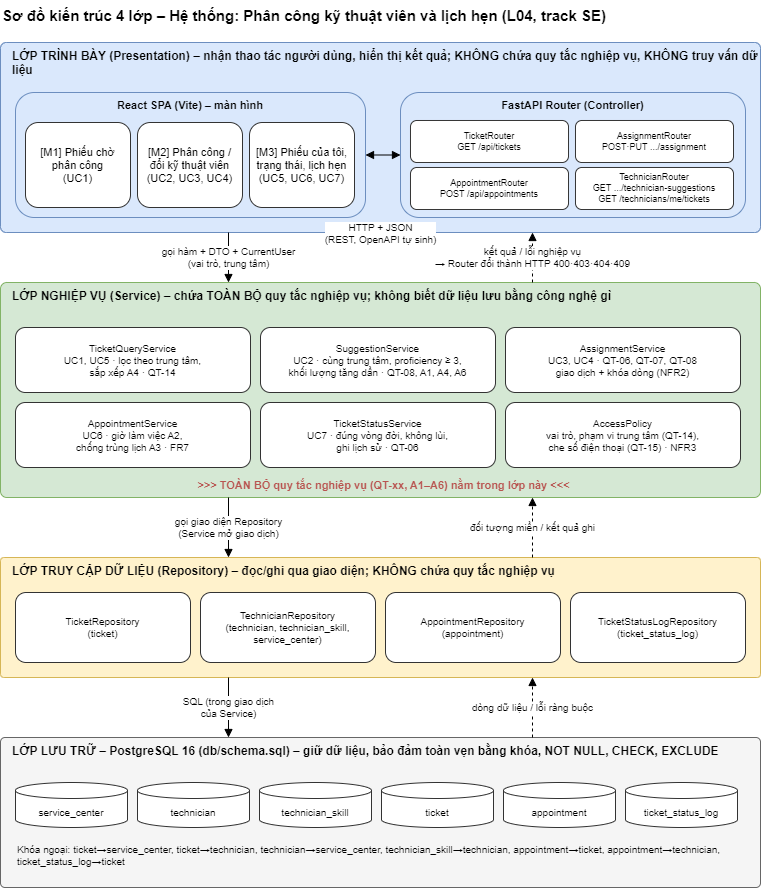

The diagram above was exported from draw.io. Its source (the exported page's mxGraphModel, read from the mxfile embedded in the PNG):
<mxGraphModel dx="1674" dy="836" grid="1" gridSize="10" guides="1" tooltips="1" connect="1" arrows="1" fold="1" page="1" pageScale="1" pageWidth="827" pageHeight="1169" math="0" shadow="0">
  <root>
    <mxCell id="0" />
    <mxCell id="1" parent="0" />
    <mxCell id="fyFTkw2P8n_Xu6eTUaph-1" value="Sơ đồ kiến trúc 4 lớp – Hệ thống: Phân công kỹ thuật viên và lịch hẹn (L04, track SE)" style="text;fontStyle=1;fontSize=15;html=1;" parent="1" vertex="1">
      <mxGeometry x="40" y="8" width="760" height="30" as="geometry" />
    </mxCell>
    <mxCell id="fyFTkw2P8n_Xu6eTUaph-2" value="LỚP TRÌNH BÀY (Presentation) – nhận thao tác người dùng, hiển thị kết quả; KHÔNG chứa quy tắc nghiệp vụ, KHÔNG truy vấn dữ liệu" style="rounded=1;arcSize=3;whiteSpace=wrap;verticalAlign=top;align=left;spacingLeft=10;fontStyle=1;fontSize=12;fillColor=#dae8fc;strokeColor=#6c8ebf;html=1;" parent="1" vertex="1">
      <mxGeometry x="40" y="50" width="760" height="190" as="geometry" />
    </mxCell>
    <mxCell id="fyFTkw2P8n_Xu6eTUaph-3" value="LỚP NGHIỆP VỤ (Service) – chứa TOÀN BỘ quy tắc nghiệp vụ; không biết dữ liệu lưu bằng công nghệ gì" style="rounded=1;arcSize=3;whiteSpace=wrap;verticalAlign=top;align=left;spacingLeft=10;fontStyle=1;fontSize=12;fillColor=#d5e8d4;strokeColor=#82b366;html=1;" parent="1" vertex="1">
      <mxGeometry x="40" y="290" width="760" height="215" as="geometry" />
    </mxCell>
    <mxCell id="fyFTkw2P8n_Xu6eTUaph-4" value="LỚP TRUY CẬP DỮ LIỆU (Repository) – đọc/ghi qua giao diện; KHÔNG chứa quy tắc nghiệp vụ" style="rounded=1;arcSize=3;whiteSpace=wrap;verticalAlign=top;align=left;spacingLeft=10;fontStyle=1;fontSize=12;fillColor=#fff2cc;strokeColor=#d6b656;html=1;" parent="1" vertex="1">
      <mxGeometry x="40" y="565" width="760" height="120" as="geometry" />
    </mxCell>
    <mxCell id="fyFTkw2P8n_Xu6eTUaph-5" value="LỚP LƯU TRỮ – PostgreSQL 16 (db/schema.sql) – giữ dữ liệu, bảo đảm toàn vẹn bằng khóa, NOT NULL, CHECK, EXCLUDE" style="rounded=1;arcSize=3;whiteSpace=wrap;verticalAlign=top;align=left;spacingLeft=10;fontStyle=1;fontSize=12;fillColor=#f5f5f5;strokeColor=#666666;html=1;" parent="1" vertex="1">
      <mxGeometry x="40" y="745" width="760" height="150" as="geometry" />
    </mxCell>
    <mxCell id="fyFTkw2P8n_Xu6eTUaph-6" value="React SPA (Vite) – màn hình" style="rounded=1;dashed=0;whiteSpace=wrap;verticalAlign=top;fontStyle=1;fontSize=11;fillColor=none;strokeColor=#6c8ebf;html=1;" parent="1" vertex="1">
      <mxGeometry x="55" y="100" width="350" height="125" as="geometry" />
    </mxCell>
    <mxCell id="fyFTkw2P8n_Xu6eTUaph-7" value="[M1] Phiếu chờ&lt;br&gt;phân công&lt;br&gt;(UC1)" style="rounded=1;whiteSpace=wrap;fontSize=11;fillColor=#ffffff;strokeColor=#333333;html=1;" parent="1" vertex="1">
      <mxGeometry x="65" y="130" width="105" height="85" as="geometry" />
    </mxCell>
    <mxCell id="fyFTkw2P8n_Xu6eTUaph-8" value="[M2] Phân công /&lt;br&gt;đổi kỹ thuật viên&lt;br&gt;(UC2, UC3, UC4)" style="rounded=1;whiteSpace=wrap;fontSize=11;fillColor=#ffffff;strokeColor=#333333;html=1;" parent="1" vertex="1">
      <mxGeometry x="177" y="130" width="105" height="85" as="geometry" />
    </mxCell>
    <mxCell id="fyFTkw2P8n_Xu6eTUaph-9" value="[M3] Phiếu của tôi,&lt;br&gt;trạng thái, lịch hẹn&lt;br&gt;(UC5, UC6, UC7)" style="rounded=1;whiteSpace=wrap;fontSize=11;fillColor=#ffffff;strokeColor=#333333;html=1;" parent="1" vertex="1">
      <mxGeometry x="289" y="130" width="105" height="85" as="geometry" />
    </mxCell>
    <mxCell id="fyFTkw2P8n_Xu6eTUaph-10" value="FastAPI Router (Controller)" style="rounded=1;whiteSpace=wrap;verticalAlign=top;fontStyle=1;fontSize=11;fillColor=none;strokeColor=#6c8ebf;html=1;" parent="1" vertex="1">
      <mxGeometry x="440" y="100" width="345" height="125" as="geometry" />
    </mxCell>
    <mxCell id="fyFTkw2P8n_Xu6eTUaph-11" value="TicketRouter&lt;br&gt;GET /api/tickets" style="rounded=1;whiteSpace=wrap;fontSize=11;fillColor=#ffffff;strokeColor=#333333;fontSize=9;html=1;" parent="1" vertex="1">
      <mxGeometry x="450" y="128" width="158" height="42" as="geometry" />
    </mxCell>
    <mxCell id="fyFTkw2P8n_Xu6eTUaph-12" value="AssignmentRouter&lt;br&gt;POST·PUT .../assignment" style="rounded=1;whiteSpace=wrap;fontSize=11;fillColor=#ffffff;strokeColor=#333333;fontSize=9;html=1;" parent="1" vertex="1">
      <mxGeometry x="615" y="128" width="158" height="42" as="geometry" />
    </mxCell>
    <mxCell id="fyFTkw2P8n_Xu6eTUaph-13" value="AppointmentRouter&lt;br&gt;POST /api/appointments" style="rounded=1;whiteSpace=wrap;fontSize=11;fillColor=#ffffff;strokeColor=#333333;fontSize=9;html=1;" parent="1" vertex="1">
      <mxGeometry x="450" y="175" width="158" height="42" as="geometry" />
    </mxCell>
    <mxCell id="fyFTkw2P8n_Xu6eTUaph-14" value="TechnicianRouter&lt;br&gt;GET .../technician-suggestions&lt;br&gt;GET /technicians/me/tickets" style="rounded=1;whiteSpace=wrap;fontSize=11;fillColor=#ffffff;strokeColor=#333333;fontSize=9;html=1;" parent="1" vertex="1">
      <mxGeometry x="615" y="175" width="158" height="42" as="geometry" />
    </mxCell>
    <mxCell id="fyFTkw2P8n_Xu6eTUaph-15" value="HTTP + JSON&lt;br&gt;(REST, OpenAPI tự sinh)" style="endArrow=block;startArrow=block;labelBackgroundColor=#ffffff;fontSize=10;html=1;" parent="1" source="fyFTkw2P8n_Xu6eTUaph-6" target="fyFTkw2P8n_Xu6eTUaph-10" edge="1">
      <mxGeometry x="-0.1429" y="-77" relative="1" as="geometry">
        <mxPoint y="1" as="offset" />
      </mxGeometry>
    </mxCell>
    <mxCell id="fyFTkw2P8n_Xu6eTUaph-16" value="TicketQueryService&lt;br&gt;UC1, UC5 · lọc theo trung tâm,&lt;br&gt;sắp xếp A4 · QT-14" style="rounded=1;whiteSpace=wrap;fontSize=11;fillColor=#ffffff;strokeColor=#333333;fontSize=10;html=1;" parent="1" vertex="1">
      <mxGeometry x="55" y="335" width="235" height="65" as="geometry" />
    </mxCell>
    <mxCell id="fyFTkw2P8n_Xu6eTUaph-17" value="SuggestionService&lt;br&gt;UC2 · cùng trung tâm, proficiency ≥ 3,&lt;br&gt;khối lượng tăng dần · QT-08, A1, A4, A6" style="rounded=1;whiteSpace=wrap;fontSize=11;fillColor=#ffffff;strokeColor=#333333;fontSize=10;html=1;" parent="1" vertex="1">
      <mxGeometry x="300" y="335" width="235" height="65" as="geometry" />
    </mxCell>
    <mxCell id="fyFTkw2P8n_Xu6eTUaph-18" value="AssignmentService&lt;br&gt;UC3, UC4 · QT-06, QT-07, QT-08&lt;br&gt;giao dịch + khóa dòng (NFR2)" style="rounded=1;whiteSpace=wrap;fontSize=11;fillColor=#ffffff;strokeColor=#333333;fontSize=10;html=1;" parent="1" vertex="1">
      <mxGeometry x="545" y="335" width="235" height="65" as="geometry" />
    </mxCell>
    <mxCell id="fyFTkw2P8n_Xu6eTUaph-19" value="AppointmentService&lt;br&gt;UC6 · giờ làm việc A2,&lt;br&gt;chống trùng lịch A3 · FR7" style="rounded=1;whiteSpace=wrap;fontSize=11;fillColor=#ffffff;strokeColor=#333333;fontSize=10;html=1;" parent="1" vertex="1">
      <mxGeometry x="55" y="410" width="235" height="65" as="geometry" />
    </mxCell>
    <mxCell id="fyFTkw2P8n_Xu6eTUaph-20" value="TicketStatusService&lt;br&gt;UC7 · đúng vòng đời, không lùi,&lt;br&gt;ghi lịch sử · QT-06" style="rounded=1;whiteSpace=wrap;fontSize=11;fillColor=#ffffff;strokeColor=#333333;fontSize=10;html=1;" parent="1" vertex="1">
      <mxGeometry x="300" y="410" width="235" height="65" as="geometry" />
    </mxCell>
    <mxCell id="fyFTkw2P8n_Xu6eTUaph-21" value="AccessPolicy&lt;br&gt;vai trò, phạm vi trung tâm (QT-14),&lt;br&gt;che số điện thoại (QT-15) · NFR3" style="rounded=1;whiteSpace=wrap;fontSize=11;fillColor=#ffffff;strokeColor=#333333;fontSize=10;html=1;" parent="1" vertex="1">
      <mxGeometry x="545" y="410" width="235" height="65" as="geometry" />
    </mxCell>
    <mxCell id="fyFTkw2P8n_Xu6eTUaph-22" value="&amp;gt;&amp;gt;&amp;gt; TOÀN BỘ quy tắc nghiệp vụ (QT-xx, A1–A6) nằm trong lớp này &amp;lt;&amp;lt;&amp;lt;" style="text;fontStyle=1;fontColor=#B85450;fontSize=11;align=center;html=1;" parent="1" vertex="1">
      <mxGeometry x="55" y="480" width="735" height="20" as="geometry" />
    </mxCell>
    <mxCell id="fyFTkw2P8n_Xu6eTUaph-23" value="TicketRepository&lt;br&gt;(ticket)" style="rounded=1;whiteSpace=wrap;fontSize=11;fillColor=#ffffff;strokeColor=#333333;fontSize=10;html=1;" parent="1" vertex="1">
      <mxGeometry x="55" y="600" width="175" height="70" as="geometry" />
    </mxCell>
    <mxCell id="fyFTkw2P8n_Xu6eTUaph-24" value="TechnicianRepository&lt;br&gt;(technician, technician_skill, service_center)" style="rounded=1;whiteSpace=wrap;fontSize=11;fillColor=#ffffff;strokeColor=#333333;fontSize=10;html=1;" parent="1" vertex="1">
      <mxGeometry x="240" y="600" width="175" height="70" as="geometry" />
    </mxCell>
    <mxCell id="fyFTkw2P8n_Xu6eTUaph-25" value="AppointmentRepository&lt;br&gt;(appointment)" style="rounded=1;whiteSpace=wrap;fontSize=11;fillColor=#ffffff;strokeColor=#333333;fontSize=10;html=1;" parent="1" vertex="1">
      <mxGeometry x="425" y="600" width="175" height="70" as="geometry" />
    </mxCell>
    <mxCell id="fyFTkw2P8n_Xu6eTUaph-26" value="TicketStatusLogRepository&lt;br&gt;(ticket_status_log)" style="rounded=1;whiteSpace=wrap;fontSize=11;fillColor=#ffffff;strokeColor=#333333;fontSize=10;html=1;" parent="1" vertex="1">
      <mxGeometry x="610" y="600" width="175" height="70" as="geometry" />
    </mxCell>
    <mxCell id="fyFTkw2P8n_Xu6eTUaph-27" value="service_center" style="shape=cylinder3;whiteSpace=wrap;boundedLbl=1;size=8;fontSize=10;fillColor=#ffffff;strokeColor=#333333;html=1;" parent="1" vertex="1">
      <mxGeometry x="55" y="790" width="112" height="45" as="geometry" />
    </mxCell>
    <mxCell id="fyFTkw2P8n_Xu6eTUaph-28" value="technician" style="shape=cylinder3;whiteSpace=wrap;boundedLbl=1;size=8;fontSize=10;fillColor=#ffffff;strokeColor=#333333;html=1;" parent="1" vertex="1">
      <mxGeometry x="177" y="790" width="112" height="45" as="geometry" />
    </mxCell>
    <mxCell id="fyFTkw2P8n_Xu6eTUaph-29" value="technician_skill" style="shape=cylinder3;whiteSpace=wrap;boundedLbl=1;size=8;fontSize=10;fillColor=#ffffff;strokeColor=#333333;html=1;" parent="1" vertex="1">
      <mxGeometry x="299" y="790" width="112" height="45" as="geometry" />
    </mxCell>
    <mxCell id="fyFTkw2P8n_Xu6eTUaph-30" value="ticket" style="shape=cylinder3;whiteSpace=wrap;boundedLbl=1;size=8;fontSize=10;fillColor=#ffffff;strokeColor=#333333;html=1;" parent="1" vertex="1">
      <mxGeometry x="421" y="790" width="112" height="45" as="geometry" />
    </mxCell>
    <mxCell id="fyFTkw2P8n_Xu6eTUaph-31" value="appointment" style="shape=cylinder3;whiteSpace=wrap;boundedLbl=1;size=8;fontSize=10;fillColor=#ffffff;strokeColor=#333333;html=1;" parent="1" vertex="1">
      <mxGeometry x="543" y="790" width="112" height="45" as="geometry" />
    </mxCell>
    <mxCell id="fyFTkw2P8n_Xu6eTUaph-32" value="ticket_status_log" style="shape=cylinder3;whiteSpace=wrap;boundedLbl=1;size=8;fontSize=10;fillColor=#ffffff;strokeColor=#333333;html=1;" parent="1" vertex="1">
      <mxGeometry x="665" y="790" width="112" height="45" as="geometry" />
    </mxCell>
    <mxCell id="fyFTkw2P8n_Xu6eTUaph-33" value="Khóa ngoại: ticket→service_center, ticket→technician, technician→service_center, technician_skill→technician, appointment→ticket, appointment→technician, ticket_status_log→ticket" style="text;whiteSpace=wrap;fontSize=10;align=left;html=1;" parent="1" vertex="1">
      <mxGeometry x="55" y="845" width="735" height="40" as="geometry" />
    </mxCell>
    <mxCell id="fyFTkw2P8n_Xu6eTUaph-34" value="gọi hàm + DTO + CurrentUser&lt;br&gt;(vai trò, trung tâm)" style="endArrow=block;labelBackgroundColor=#ffffff;fontSize=10;exitY=1;entryY=0;exitX=0.3;entryX=0.3;html=1;" parent="1" source="fyFTkw2P8n_Xu6eTUaph-2" target="fyFTkw2P8n_Xu6eTUaph-3" edge="1">
      <mxGeometry relative="1" as="geometry" />
    </mxCell>
    <mxCell id="fyFTkw2P8n_Xu6eTUaph-35" value="kết quả / lỗi nghiệp vụ&lt;br&gt;→ Router đổi thành HTTP 400·403·404·409" style="endArrow=block;dashed=1;labelBackgroundColor=#ffffff;fontSize=10;exitY=0;entryY=1;exitX=0.7;entryX=0.7;html=1;" parent="1" source="fyFTkw2P8n_Xu6eTUaph-3" target="fyFTkw2P8n_Xu6eTUaph-2" edge="1">
      <mxGeometry relative="1" as="geometry" />
    </mxCell>
    <mxCell id="fyFTkw2P8n_Xu6eTUaph-36" value="gọi giao diện Repository&lt;br&gt;(Service mở giao dịch)" style="endArrow=block;labelBackgroundColor=#ffffff;fontSize=10;exitY=1;entryY=0;exitX=0.3;entryX=0.3;html=1;" parent="1" source="fyFTkw2P8n_Xu6eTUaph-3" target="fyFTkw2P8n_Xu6eTUaph-4" edge="1">
      <mxGeometry relative="1" as="geometry" />
    </mxCell>
    <mxCell id="fyFTkw2P8n_Xu6eTUaph-37" value="đối tượng miền / kết quả ghi" style="endArrow=block;dashed=1;labelBackgroundColor=#ffffff;fontSize=10;exitY=0;entryY=1;exitX=0.7;entryX=0.7;html=1;" parent="1" source="fyFTkw2P8n_Xu6eTUaph-4" target="fyFTkw2P8n_Xu6eTUaph-3" edge="1">
      <mxGeometry relative="1" as="geometry" />
    </mxCell>
    <mxCell id="fyFTkw2P8n_Xu6eTUaph-38" value="SQL (trong giao dịch&lt;br&gt;của Service)" style="endArrow=block;labelBackgroundColor=#ffffff;fontSize=10;exitY=1;entryY=0;exitX=0.3;entryX=0.3;html=1;" parent="1" source="fyFTkw2P8n_Xu6eTUaph-4" target="fyFTkw2P8n_Xu6eTUaph-5" edge="1">
      <mxGeometry relative="1" as="geometry" />
    </mxCell>
    <mxCell id="fyFTkw2P8n_Xu6eTUaph-39" value="dòng dữ liệu / lỗi ràng buộc" style="endArrow=block;dashed=1;labelBackgroundColor=#ffffff;fontSize=10;exitY=0;entryY=1;exitX=0.7;entryX=0.7;html=1;" parent="1" source="fyFTkw2P8n_Xu6eTUaph-5" target="fyFTkw2P8n_Xu6eTUaph-4" edge="1">
      <mxGeometry relative="1" as="geometry" />
    </mxCell>
  </root>
</mxGraphModel>